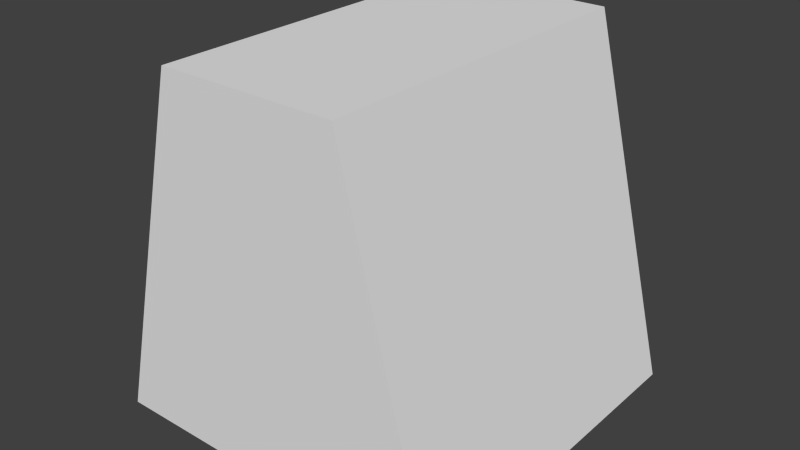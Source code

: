 # Source: Map_Edge.blend  (saved by Blender 2.73.0; exported with 4.5.12 LTS)
import bpy
from mathutils import Matrix  # noqa: F401  (used for matrix-valued properties, if any)

bpy.ops.wm.read_factory_settings(use_empty=True)
scene = bpy.context.scene
scene.name = 'Scene'

# ---- collections
col_collection_1 = bpy.data.collections.new('Collection 1'); scene.collection.children.link(col_collection_1)

# ---- world
world_world = bpy.data.worlds.new('World'); scene.world = world_world
world_world.color = (0.05088, 0.05088, 0.05088)
world_world.use_sun_shadow = False
world_world.sun_shadow_jitter_overblur = 0.0
world_world.cycles.sampling_method = 'MANUAL'
world_world.cycles.sample_map_resolution = 256

# ---- meshes
me_cube_001 = bpy.data.meshes.new('Cube.001')
me_cube_001.from_pydata([(-1.0, -1.0, -1.0), (-1.0, 1.0, -1.0), (1.0, 1.0, -1.0), (1.0, -1.0, -1.0), (-0.5, -1.0, 1.0), (-0.5, 1.0, 1.0), (0.5, 1.0, 1.0), (0.5, -1.0, 1.0), (0.0, 1.0, 1.0), (0.0, 1.0, -1.0), (0.0, -1.0, 1.0), (0.0, -1.0, -1.0)], [], [(4, 5, 1, 0), (8, 6, 2, 9), (6, 7, 3, 2), (10, 4, 0, 11), (11, 9, 2, 3), (10, 8, 5, 4), (7, 6, 8, 10), (0, 1, 9, 11), (7, 10, 11, 3), (5, 8, 9, 1)])
_uv = me_cube_001.uv_layers.new(name='UVMap')
_uv.uv.foreach_set('vector', [0.6226, 0.3756, 0.6443, 0.1524, 0.8404, 0.1884, 0.8068, 0.3391, 0.4455, 0.4547, 0.3756, 0.3774, 0.3391, 0.1932, 0.5451, 9.955e-05, 0.3756, 0.3774, 0.1524, 0.3557, 0.1884, 0.1596, 0.3391, 0.1932, 0.5453, 0.4455, 0.6226, 0.3756, 0.8068, 0.3391, 0.9999, 0.5451, 9.955e-05, 0.0001006, 0.5451, 9.955e-05, 0.3391, 0.1932, 0.1884, 0.1596, 0.5453, 0.4455, 0.5562, 0.07613, 0.6443, 0.1524, 0.6226, 0.3756, 0.1524, 0.3557, 0.3756, 0.3774, 0.4455, 0.4547, 0.07613, 0.4438, 0.8068, 0.3391, 0.8404, 0.1884, 0.9999, 9.955e-05, 0.9999, 0.5451, 0.1524, 0.3557, 0.07613, 0.4438, 9.955e-05, 0.0001006, 0.1884, 0.1596, 0.6443, 0.1524, 0.5562, 0.07613, 0.9999, 9.955e-05, 0.8404, 0.1884])
me_cube_001.use_remesh_preserve_volume = False
me_cube_001.use_remesh_preserve_attributes = False
me_cube_001.use_mirror_vertex_groups = False
me_cube_001.update()

# ---- objects
ob_cube = bpy.data.objects.new('Cube', me_cube_001)

# ---- transforms, parenting, visibility, modifiers, constraints
ob_cube.location = (0.0, 0.0, 0.0)
ob_cube.lineart.crease_threshold = 0.0

# ---- collection membership
col_collection_1.objects.link(ob_cube)

# ---- scene / render settings (as saved in the file)
scene.frame_start = 1; scene.frame_end = 250; scene.frame_set(1)
scene.render.engine = 'BLENDER_EEVEE_NEXT'
scene.render.resolution_percentage = 50
scene.render.dither_intensity = 0.0
scene.cycles.use_denoising = False
scene.cycles.samples = 10
scene.cycles.sampling_pattern = 'TABULATED_SOBOL'
scene.cycles.light_sampling_threshold = 0.0
scene.cycles.use_adaptive_sampling = False
scene.cycles.use_light_tree = False
scene.cycles.blur_glossy = 0.0
scene.cycles.pixel_filter_type = 'GAUSSIAN'
scene.cycles.sample_clamp_indirect = 0.0
scene.view_settings.view_transform = 'Standard'
bpy.context.view_layer.update()

# ---- added for rendering (the .blend has no active camera and no usable light): camera, sun
cam_auto = bpy.data.cameras.new('AutoCamera')
cam_auto.lens = 50.0
cam_auto.sensor_width = 36.0
cam_auto.clip_end = 1000.0
ob_auto_camera = bpy.data.objects.new('AutoCamera', cam_auto)
scene.collection.objects.link(ob_auto_camera)
ob_auto_camera.location = (3.20507, -3.84609, 2.56406)
ob_auto_camera.rotation_euler = (1.09748, -7.21219e-08, 0.694738)
scene.camera = ob_auto_camera
light_auto_sun = bpy.data.lights.new('AutoSun', 'SUN')
light_auto_sun.energy = 3.0
light_auto_sun.angle = 0.0523599
ob_auto_sun = bpy.data.objects.new('AutoSun', light_auto_sun)
scene.collection.objects.link(ob_auto_sun)
ob_auto_sun.rotation_euler = (0.872665, 0.174533, 0.523599)
bpy.context.view_layer.update()
